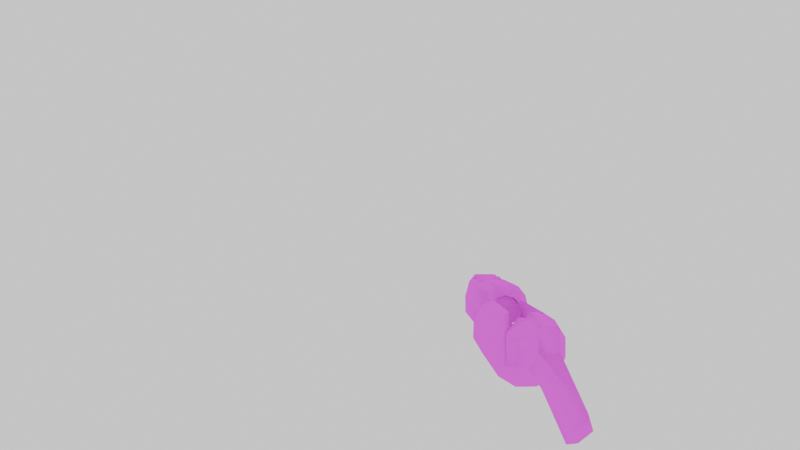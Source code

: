# Source: qcde_q2_tb.blend  (saved by Blender 3.4.6; exported with 4.5.12 LTS)
import bpy
from mathutils import Matrix  # noqa: F401  (used for matrix-valued properties, if any)

bpy.ops.wm.read_factory_settings(use_empty=True)
scene = bpy.context.scene
scene.name = 'Scene'

# ---- collections
col_collection = bpy.data.collections.new('Collection'); scene.collection.children.link(col_collection)

# ---- images (referenced by path relative to the original .blend; pixels are not part of the script)
import os
ASSET_DIR = os.environ.get("B2B_ASSET_DIR", "")  # directory of the original .blend (textures are referenced by path, not embedded)
HERE = os.path.dirname(os.path.abspath(__file__))  # packed textures are extracted next to this script under _unpacked/

def load_image(name, relpath, width, height, colorspace="sRGB"):
    """Load a texture the original file referenced (path relative to the .blend, or extracted next to this script)."""
    p = next((c for c in (os.path.join(HERE, relpath), os.path.join(ASSET_DIR, relpath)) if relpath and os.path.exists(c)), "")
    if p:
        img = bpy.data.images.load(p, check_existing=True)
        img.name = name
    else:  # same state as the original file: an image datablock whose file is absent (Cycles renders it pink)
        img = bpy.data.images.new(name, width, height)
        img.source = "FILE"
        img.filepath = "//" + (relpath or name)
    img.colorspace_settings.name = colorspace
    return img
img_skin_png_004 = load_image('skin.png.004', 'qcde_skins/Q2_Arms_Assembly/og models/v_launch/skin.png', 1024, 1024, 'sRGB')

# ---- materials (node trees are filled in below, after node groups)
mat_skin_003 = bpy.data.materials.new('skin.003')
mat_skin_003.use_transparent_shadow = False
mat_skin_003.roughness = 1.0

# ---- material node trees
mat_skin_003.use_nodes = True; mat_skin_003.node_tree.nodes.clear()
_N = mat_skin_003.node_tree.nodes; _L = mat_skin_003.node_tree.links
n0 = _N.new('ShaderNodeBsdfPrincipled'); n0.name = 'Principled BSDF'; n0.location = (0, 300)
n0.distribution = 'GGX'
n0.subsurface_method = 'RANDOM_WALK_SKIN'
n0.inputs[2].default_value = 1.0
n0.inputs[3].default_value = 1.45
n0.inputs[13].default_value = 0.0
n0.inputs[27].default_value = (0.0, 0.0, 0.0, 1.0)
n0.inputs[28].default_value = 1.0
n1 = _N.new('ShaderNodeOutputMaterial'); n1.name = 'Material Output'; n1.location = (280, 300)
n2 = _N.new('ShaderNodeTexImage'); n2.name = 'Image Texture'; n2.location = (-480, 300)
n2.image = img_skin_png_004
_L.new(n2.outputs[0], n0.inputs[0])
_L.new(n0.outputs[0], n1.inputs[0])
n1.is_active_output = True

# ---- world
world_world = bpy.data.worlds.new('World'); scene.world = world_world
world_world.use_nodes = True; world_world.node_tree.nodes.clear()
_N = world_world.node_tree.nodes; _L = world_world.node_tree.links
n0 = _N.new('ShaderNodeOutputWorld'); n0.name = 'World Output'; n0.location = (300, 300)
n1 = _N.new('ShaderNodeBackground'); n1.name = 'Background'; n1.location = (10, 300)
n1.inputs[0].default_value = (1.0, 1.0, 1.0, 1.0)
_L.new(n1.outputs[0], n0.inputs[0])
n0.is_active_output = True
world_world.color = (0.05088, 0.05088, 0.05088)
world_world.use_sun_shadow = False
world_world.sun_shadow_jitter_overblur = 0.0

# ---- cameras
cam_camera_001 = bpy.data.cameras.new('Camera.001')
cam_camera_001.lens = 12.0

# ---- meshes
me_group_040 = bpy.data.meshes.new('Group.040')
me_group_040.from_pydata([(-2.085, 1.981, -2.89), (-1.316, 0.4426, -2.925), (-2.051, 1.981, 0.5878), (-2.787, 0.7018, 0.6051), (-2.821, 0.7646, -2.961), (-1.27, 2.516, -2.907), (-1.236, 2.453, 0.6591), (-1.283, 0.4432, 0.5531), (-2.148, -2.075, 0.6173), (0.7556, -2.825, 0.6133), (-0.6834, -2.849, 0.5963), (1.265, 0.443, 0.5529), (2.063, -2.11, 0.5916), (2.806, 0.7271, 0.6232), (2.046, 2.02, 0.6159), (1.232, 0.4424, -2.925), (2.853, -0.7775, 0.6126), (1.202, 2.5, 0.5594), (2.012, 2.083, -2.95), (1.221, 2.553, -2.88), (2.772, 0.7899, -2.943), (2.819, -0.7147, -2.954), (2.03, -2.047, -2.975), (0.7792, -2.8, -2.98), (-0.717, -2.786, -2.97), (-2.182, -2.012, -2.949), (-2.831, -0.7025, -2.945)], [], [(1, 4, 0), (5, 1, 0), (3, 2, 0), (2, 5, 0), (3, 0, 4), (1, 5, 6), (2, 6, 5), (7, 6, 2), (7, 1, 6), (8, 10, 7), (3, 8, 7), (11, 1, 7), (10, 9, 7), (11, 7, 9), (2, 3, 7), (12, 16, 11), (9, 12, 11), (11, 13, 14), (13, 11, 16), (14, 17, 11), (1, 11, 15), (11, 17, 15), (15, 17, 19), (18, 17, 14), (18, 19, 17), (15, 19, 18), (14, 20, 18), (18, 20, 15), (14, 13, 20), (13, 21, 20), (15, 20, 21), (13, 16, 21), (16, 22, 21), (21, 22, 15), (16, 12, 22), (12, 23, 22), (22, 23, 15), (12, 9, 23), (9, 24, 23), (23, 24, 15), (10, 25, 24), (24, 25, 1), (9, 10, 24), (1, 15, 24), (25, 10, 8), (25, 26, 1), (26, 25, 8), (3, 4, 26), (26, 4, 1), (8, 3, 26)])
_uv = me_group_040.uv_layers.new(name='UVMap')
_uv.uv.foreach_set('vector', [0.2661, 0.3351, 0.2823, 0.2423, 0.2944, 0.2938, 0.2944, 0.3247, 0.2661, 0.3351, 0.2944, 0.2938, 0.4556, 0.2423, 0.4677, 0.2938, 0.2944, 0.2938, 0.4677, 0.2938, 0.2944, 0.3247, 0.2944, 0.2938, 0.4556, 0.2423, 0.2944, 0.2938, 0.2823, 0.2423, 0.2661, 0.3351, 0.2944, 0.3247, 0.4677, 0.3247, 0.4677, 0.2938, 0.4677, 0.3247, 0.2944, 0.3247, 0.9395, 0.3351, 0.9637, 0.3247, 0.9637, 0.2938, 0.4435, 0.3351, 0.2661, 0.3351, 0.4677, 0.3247, 0.9113, 0.2887, 0.8911, 0.3247, 0.9395, 0.3351, 0.9516, 0.2423, 0.9113, 0.2887, 0.9395, 0.3351, 0.4234, 0.3866, 0.2661, 0.3351, 0.4435, 0.3351, 0.8911, 0.3247, 0.8831, 0.366, 0.9395, 0.3351, 0.9194, 0.3866, 0.9395, 0.3351, 0.8831, 0.366, 0.9637, 0.2938, 0.9516, 0.2423, 0.9395, 0.3351, 0.8831, 0.4124, 0.8952, 0.4433, 0.9194, 0.3866, 0.8831, 0.366, 0.8831, 0.4124, 0.9194, 0.3866, 0.9194, 0.3866, 0.9153, 0.4536, 0.9355, 0.4227, 0.9153, 0.4536, 0.9194, 0.3866, 0.8952, 0.4433, 0.9355, 0.4227, 0.9476, 0.4021, 0.9194, 0.3866, 0.2661, 0.3351, 0.4234, 0.3866, 0.25, 0.3866, 0.4234, 0.3866, 0.4516, 0.4021, 0.25, 0.3866, 0.25, 0.3866, 0.4516, 0.4021, 0.2782, 0.4021, 0.2661, 0.4227, 0.4516, 0.4021, 0.4395, 0.4227, 0.2661, 0.4227, 0.2782, 0.4021, 0.4516, 0.4021, 0.25, 0.3866, 0.2782, 0.4021, 0.2661, 0.4227, 0.4395, 0.4227, 0.2419, 0.4536, 0.2661, 0.4227, 0.2661, 0.4227, 0.2419, 0.4536, 0.25, 0.3866, 0.4395, 0.4227, 0.4194, 0.4536, 0.2419, 0.4536, 0.9153, 0.4536, 0.7177, 0.4433, 0.7379, 0.4536, 0.25, 0.3866, 0.2419, 0.4536, 0.2218, 0.4433, 0.9153, 0.4536, 0.8952, 0.4433, 0.7177, 0.4433, 0.8952, 0.4433, 0.7056, 0.4124, 0.7177, 0.4433, 0.2218, 0.4433, 0.2097, 0.4124, 0.25, 0.3866, 0.8952, 0.4433, 0.8831, 0.4124, 0.7056, 0.4124, 0.8831, 0.4124, 0.7056, 0.366, 0.7056, 0.4124, 0.2097, 0.4124, 0.2097, 0.366, 0.25, 0.3866, 0.8831, 0.4124, 0.8831, 0.366, 0.7056, 0.366, 0.8831, 0.366, 0.7137, 0.3247, 0.7056, 0.366, 0.2097, 0.366, 0.2177, 0.3247, 0.25, 0.3866, 0.8911, 0.3247, 0.7339, 0.2887, 0.7137, 0.3247, 0.2177, 0.3247, 0.2379, 0.2887, 0.2661, 0.3351, 0.8831, 0.366, 0.8911, 0.3247, 0.7137, 0.3247, 0.2661, 0.3351, 0.25, 0.3866, 0.2177, 0.3247, 0.7339, 0.2887, 0.8911, 0.3247, 0.9113, 0.2887, 0.2379, 0.2887, 0.2621, 0.2577, 0.2661, 0.3351, 0.7581, 0.2577, 0.7339, 0.2887, 0.9113, 0.2887, 0.9516, 0.2423, 0.7782, 0.2423, 0.7581, 0.2577, 0.2621, 0.2577, 0.2823, 0.2423, 0.2661, 0.3351, 0.9113, 0.2887, 0.9516, 0.2423, 0.7581, 0.2577])
me_group_040.materials.append(mat_skin_003)
me_group_040.update()
me_group_040.normals_split_custom_set([tuple(v) for v in zip(*[iter([0.3041, 0.3039, -0.9029, 0.02699, 0.01373, -0.9995, 0.002731, 0.02395, -0.9997, -0.02681, 0.009192, -0.9996, 0.004533, 0.01168, -0.9999, -0.3851, 0.2445, -0.8899, -0.9767, 0.2117, 0.03575, -0.6383, 0.694, 0.333, -0.7385, 0.5981, -0.3114, -0.6572, 0.7536, 0.01145, -0.5258, 0.8505, 0.01257, -0.775, 0.6319, 0.01044, -0.9767, 0.2117, 0.03578, -0.775, 0.6319, 0.01045, -0.9622, 0.2719, 0.01386, 0.564, -0.002792, -0.8258, 0.9997, -0.02226, -0.009809, 0.9997, -0.02226, -0.009809, -0.6572, 0.7536, 0.01144, -0.5023, 0.8645, 0.01996, -0.5258, 0.8505, 0.01257, 0.004074, 0.0004331, 1.0, -0.05756, -0.05128, 0.997, -0.398, 0.1974, 0.8959, 0.4738, -0.006866, 0.8806, 0.7132, -0.005966, -0.7009, 0.9997, -0.02254, -0.009652, -0.3961, -0.08391, 0.9144, 0.00579, 0.0142, 0.9999, 0.004064, 0.0004301, 1.0, -0.3921, -0.09408, 0.9151, -0.3961, -0.08392, 0.9144, 0.1686, -0.003282, 0.9857, 8.696e-05, 0.8961, 0.4438, 0.01427, 0.8979, -0.44, 4.377e-05, 0.7136, 0.7005, 0.005795, 0.0142, 0.9999, -0.00161, 0.01559, 0.9999, 0.004077, 0.0004305, 1.0, -0.0289, 0.3174, 0.9478, 0.004015, 0.165, 0.9863, -0.001611, 0.01559, 0.9999, -0.01203, -0.02859, 0.9995, -0.3921, -0.09411, 0.9151, 0.1686, -0.003283, 0.9857, -0.01352, 0.01092, 0.9998, -0.03907, -0.001981, 0.9992, -0.1932, -0.003837, 0.9811, -0.001627, 0.01559, 0.9999, -0.01353, 0.01092, 0.9998, -0.03047, 0.001252, 0.9995, -0.1932, -0.00385, 0.9811, -0.04304, -0.01375, 0.999, -0.05592, -0.0122, 0.9984, -0.04304, -0.01376, 0.999, -0.1932, -0.003847, 0.9811, -0.03906, -0.001974, 0.9992, -0.05592, -0.0122, 0.9984, -0.9, -0.01798, 0.4356, -0.1932, -0.003852, 0.9812, 0.01426, 0.8979, -0.44, 0.0001226, 0.8961, 0.4438, -0.02257, 0.2596, -0.9654, -0.2847, -0.01414, 0.9585, -0.9, -0.01793, 0.4356, -0.902, -0.006628, -0.4316, -0.7235, -0.002971, -0.6903, -0.9, -0.01799, 0.4356, -0.7315, 0.0107, -0.6818, 0.641, 0.7675, 0.009449, 0.5026, 0.8644, 0.01336, 0.7624, 0.6471, 0.004203, 0.641, 0.7674, 0.009451, 0.5114, 0.8592, 0.01603, 0.5025, 0.8645, 0.01335, -0.2866, 0.142, -0.9475, -0.7315, 0.01071, -0.6817, -0.0425, 0.004861, -0.9991, 0.7624, 0.6471, 0.004206, 0.9337, 0.3579, -0.002483, 0.6411, 0.7674, 0.00944, -0.04252, 0.004869, -0.9991, -0.01116, -0.002179, -0.9999, -0.01654, 0.01204, -0.9998, 0.7624, 0.6471, 0.004213, 0.9808, 0.1949, -0.005812, 0.9337, 0.3579, -0.002475, 0.9808, 0.195, -0.005812, 0.9879, -0.1544, -0.01202, 0.9337, 0.358, -0.002473, -0.1573, 0.0112, -0.9875, -0.01116, -0.002171, -0.9999, -0.008858, 0.01255, -0.9999, 0.9808, 0.195, -0.005813, 0.9399, -0.3412, -0.01488, 0.9879, -0.1545, -0.01202, 0.9399, -0.3411, -0.01488, 0.7661, -0.6424, -0.01853, 0.9879, -0.1544, -0.01204, -0.008837, 0.01258, -0.9999, -0.005394, 0.01817, -0.9998, -0.01634, 0.1532, -0.9881, 0.9399, -0.3411, -0.01486, 0.6373, -0.7705, -0.01377, 0.7661, -0.6424, -0.01852, 0.6372, -0.7705, -0.01376, 0.3391, -0.9407, -0.01035, 0.7661, -0.6424, -0.01852, -0.005776, 0.01805, -0.9998, -0.006506, 0.01781, -0.9998, -0.01633, 0.1531, -0.9881, 0.6372, -0.7706, -0.01376, 0.1668, -0.9859, -0.009587, 0.3391, -0.9407, -0.01036, 0.1668, -0.9859, -0.009587, -0.1576, -0.9874, -0.01236, 0.3391, -0.9407, -0.01034, -0.006508, 0.01781, -0.9998, -0.004776, 0.01477, -0.9999, -0.01633, 0.1531, -0.9881, -0.3148, -0.949, -0.01375, -0.6374, -0.7705, -0.007555, -0.1576, -0.9874, -0.01233, -0.004776, 0.01473, -0.9999, 6.282e-05, 0.009749, -1.0, 0.004532, 0.01168, -0.9999, 0.1668, -0.9859, -0.009577, -0.3149, -0.949, -0.01375, -0.1576, -0.9874, -0.01234, 0.004566, 0.01167, -0.9999, -0.01653, 0.01206, -0.9998, -0.004769, 0.01474, -0.9999, -0.6374, -0.7705, -0.007576, -0.3148, -0.949, -0.01377, -0.8322, -0.5535, 0.03196, 0.000103, 0.009734, -1.0, 0.01476, -0.002109, -0.9999, 0.1685, 0.007839, -0.9857, -0.9738, -0.2244, 0.03749, -0.6374, -0.7705, -0.007551, -0.8322, -0.5535, 0.03197, -0.9767, 0.2117, 0.03576, -0.9622, 0.2719, 0.01386, -0.9738, -0.2244, 0.03749, 0.01477, -0.002132, -0.9999, 0.02699, 0.01375, -0.9995, 0.3192, 0.003989, -0.9477, -0.6604, -0.4421, 0.6069, -0.8461, 0.1886, 0.4985, -0.9738, -0.2244, 0.03751])] * 3)])
me_group_042 = bpy.data.meshes.new('Group.042')
me_group_042.from_pydata([(1.273, 0.1993, -4.766), (0.549, -1.416, -4.856), (0.4664, 0.1799, -5.85), (1.258, -1.431, -4.332), (1.344, 0.2075, -3.022), (0.4726, 1.674, -5.713), (0.4957, 1.349, -3.807), (0.1613, 2.089, -4.747), (0.2015, 2.097, -4.072), (-0.8333, 1.341, -3.813), (0.4787, 1.331, -3.017), (-0.463, 2.094, -4.074), (-0.5032, 2.085, -4.749), (-0.8565, 1.667, -5.719), (-0.8626, 0.1721, -5.856), (-1.663, 0.1896, -4.773), (-1.648, 0.2353, -3.002), (1.307, -2.174, -2.993), (-0.8503, 1.323, -3.023), (-0.1935, -1.148, -9.211), (-0.7754, -2.367, -8.749), (0.4814, -1.831, -6.225), (-0.3669, -3.444, -8.186), (0.5749, -3.066, -8.717), (0.4436, -2.121, -9.108), (1.128, 2.298, 3.83), (1.464, 1.938, 6.648), (-1.156, 2.691, 3.845), (0.8529, 2.719, 0.655), (1.429, 2.0, 0.6737), (-1.477, 2.336, 3.857), (0.8378, 2.703, 3.853), (1.164, 2.334, 4.658), (0.8208, 2.685, 4.643), (1.151, 2.352, 5.206), (-1.441, 2.371, 4.685), (-1.748, 1.935, 6.645), (-1.12, 2.727, 4.673), (-1.133, 2.745, 5.221), (-1.45, 2.299, 5.168), (-1.414, 2.335, 5.996), (1.134, 2.335, 5.996), (0.844, 2.74, 6.02), (0.8313, 2.695, 6.656), (-1.162, 2.683, 6.648), (0.5838, 1.749, 6.646), (-0.1205, 1.961, 0.6454), (0.6054, 1.773, 0.6444), (0.2073, -0.3716, 6.594), (-0.8553, 1.725, 6.629), (0.978, 0.4703, 0.6446), (0.9567, 1.177, 0.6174), (1.865, -1.297, 0.5792), (1.924, 0.3142, 0.6663), (1.902, 0.2896, 6.667), (1.9, -1.359, 6.553), (-2.226, 0.1584, 0.6882), (-1.784, 1.997, 0.671), (-0.1584, -0.4203, 0.6738), (-0.8843, -0.1693, 0.5866), (-1.293, 0.4645, 0.6405), (-1.314, 1.171, 0.6133), (-0.8337, 1.75, 0.6275), (0.5548, -0.1457, 0.6035), (-1.198, 2.745, 0.6735), (-1.15, 2.728, 6.011), (0.8081, 2.704, 5.191)], [], [(1, 2, 0), (0, 3, 1), (0, 2, 5), (0, 4, 3), (0, 6, 4), (5, 6, 0), (6, 10, 4), (6, 5, 7), (6, 7, 8), (6, 8, 11), (10, 6, 9), (6, 11, 9), (8, 12, 11), (11, 12, 9), (8, 7, 12), (12, 13, 9), (7, 13, 12), (15, 9, 13), (7, 5, 13), (5, 14, 13), (13, 14, 15), (9, 15, 16), (1, 16, 15), (15, 14, 1), (17, 16, 1), (17, 18, 16), (16, 18, 9), (4, 10, 18), (17, 4, 18), (10, 9, 18), (4, 17, 3), (1, 3, 17), (14, 21, 1), (5, 2, 14), (2, 19, 14), (14, 19, 20), (14, 20, 22), (14, 22, 21), (22, 20, 23), (21, 22, 23), (21, 23, 24), (23, 20, 24), (20, 19, 24), (24, 19, 2), (21, 24, 2), (1, 21, 2), (25, 32, 26), (25, 26, 29), (25, 31, 27), (30, 25, 27), (31, 25, 28), (29, 28, 25), (30, 32, 25), (33, 34, 32), (33, 32, 35), (32, 34, 26), (32, 30, 35), (36, 35, 30), (39, 35, 36), (37, 33, 35), (38, 37, 35), (38, 35, 39), (41, 39, 40), (40, 39, 36), (39, 41, 34), (39, 34, 38), (34, 41, 26), (43, 26, 41), (41, 40, 42), (42, 43, 41), (43, 45, 26), (43, 42, 44), (43, 44, 45), (45, 46, 47), (46, 45, 49), (45, 47, 51), (26, 45, 48), (48, 45, 50), (45, 44, 49), (50, 45, 51), (51, 52, 50), (29, 51, 47), (53, 52, 51), (29, 53, 51), (53, 26, 54), (26, 53, 29), (54, 52, 53), (54, 26, 48), (55, 54, 48), (52, 54, 55), (36, 55, 48), (55, 36, 56), (56, 52, 55), (36, 57, 56), (56, 57, 60), (52, 56, 58), (59, 58, 56), (59, 56, 60), (59, 60, 49), (49, 60, 61), (57, 61, 60), (61, 62, 49), (61, 57, 62), (49, 62, 46), (57, 46, 62), (48, 58, 59), (49, 48, 59), (63, 52, 58), (48, 63, 58), (50, 52, 63), (50, 63, 48), (46, 57, 64), (30, 64, 57), (57, 36, 30), (64, 28, 46), (27, 64, 30), (27, 31, 64), (64, 31, 28), (49, 44, 36), (48, 49, 36), (46, 29, 47), (28, 29, 46), (36, 44, 40), (40, 44, 65), (65, 44, 42), (65, 42, 40), (37, 38, 66), (34, 66, 38), (66, 33, 37), (34, 33, 66)])
_uv = me_group_042.uv_layers.new(name='UVMap')
_uv.uv.foreach_set('vector', [0.75, 0.866, 0.6653, 0.8505, 0.6935, 0.9072, 0.6935, 0.9072, 0.7298, 0.9072, 0.75, 0.866, 0.6935, 0.9072, 0.6653, 0.8505, 0.6411, 0.8866, 0.6935, 0.9072, 0.75, 0.9639, 0.7298, 0.9072, 0.6935, 0.9072, 0.6855, 0.9742, 0.75, 0.9639, 0.6411, 0.8866, 0.6855, 0.9742, 0.6935, 0.9072, 0.6855, 0.9742, 0.7097, 0.9794, 0.75, 0.9639, 0.6855, 0.9742, 0.6411, 0.8866, 0.6371, 0.9227, 0.6855, 0.9742, 0.6371, 0.9227, 0.6452, 0.9639, 0.1895, 0.9742, 0.1492, 0.9639, 0.1734, 0.9536, 0.2137, 0.9794, 0.1895, 0.9742, 0.1935, 0.9381, 0.1895, 0.9742, 0.1734, 0.9536, 0.1935, 0.9381, 0.1492, 0.9639, 0.1694, 0.9227, 0.1734, 0.9536, 0.1734, 0.9536, 0.1694, 0.9227, 0.1935, 0.9381, 0.1492, 0.9639, 0.1411, 0.9227, 0.1694, 0.9227, 0.1694, 0.9227, 0.1734, 0.9021, 0.1935, 0.9381, 0.1411, 0.9227, 0.1734, 0.9021, 0.1694, 0.9227, 0.2056, 0.8969, 0.1935, 0.9381, 0.1734, 0.9021, 0.1411, 0.9227, 0.1452, 0.8866, 0.1734, 0.9021, 0.1452, 0.8866, 0.2016, 0.866, 0.1734, 0.9021, 0.1734, 0.9021, 0.2016, 0.866, 0.2056, 0.8969, 0.1935, 0.9381, 0.2056, 0.8969, 0.2177, 0.9278, 0.254, 0.866, 0.2177, 0.9278, 0.2056, 0.8969, 0.2056, 0.8969, 0.2016, 0.866, 0.254, 0.866, 0.2742, 0.9124, 0.2177, 0.9278, 0.254, 0.866, 0.2742, 0.9124, 0.2137, 0.9588, 0.2177, 0.9278, 0.2177, 0.9278, 0.2137, 0.9588, 0.1935, 0.9381, 0.254, 0.9639, 0.2137, 0.9794, 0.2137, 0.9588, 0.2742, 0.9124, 0.254, 0.9639, 0.2137, 0.9588, 0.2137, 0.9794, 0.1935, 0.9381, 0.2137, 0.9588, 0.75, 0.9639, 0.7702, 0.9124, 0.7298, 0.9072, 0.75, 0.866, 0.7298, 0.9072, 0.7702, 0.9124, 0.2016, 0.866, 0.246, 0.8247, 0.254, 0.866, 0.1452, 0.8866, 0.1694, 0.8505, 0.2016, 0.866, 0.1694, 0.8505, 0.1855, 0.7577, 0.2016, 0.866, 0.2016, 0.866, 0.1855, 0.7577, 0.2137, 0.7526, 0.2016, 0.866, 0.2137, 0.7526, 0.246, 0.7526, 0.2016, 0.866, 0.246, 0.7526, 0.246, 0.8247, 0.246, 0.7526, 0.2137, 0.7526, 0.2298, 0.7474, 0.7419, 0.8247, 0.7419, 0.7526, 0.7258, 0.7474, 0.7419, 0.8247, 0.7258, 0.7474, 0.7056, 0.7474, 0.2298, 0.7474, 0.2137, 0.7526, 0.2097, 0.7474, 0.2137, 0.7526, 0.1855, 0.7577, 0.2097, 0.7474, 0.7056, 0.7474, 0.6815, 0.7577, 0.6653, 0.8505, 0.7419, 0.8247, 0.7056, 0.7474, 0.6653, 0.8505, 0.75, 0.866, 0.7419, 0.8247, 0.6653, 0.8505, 0.7863, 0.7165, 0.8145, 0.7165, 0.9476, 0.6649, 0.7863, 0.7165, 0.9476, 0.6649, 0.7056, 0.5979, 0.2903, 0.7165, 0.2742, 0.7216, 0.2581, 0.6907, 0.2661, 0.6753, 0.2903, 0.7165, 0.2581, 0.6907, 0.7702, 0.7216, 0.7863, 0.7165, 0.6895, 0.7216, 0.7056, 0.5979, 0.6895, 0.7216, 0.7863, 0.7165, 0.2661, 0.6753, 0.3185, 0.7165, 0.2903, 0.7165, 0.8306, 0.7216, 0.8589, 0.7165, 0.8145, 0.7165, 0.3347, 0.7216, 0.3185, 0.7165, 0.2984, 0.6753, 0.8145, 0.7165, 0.8589, 0.7165, 0.9476, 0.6649, 0.3185, 0.7165, 0.2661, 0.6753, 0.2984, 0.6753, 0.4153, 0.6134, 0.2984, 0.6753, 0.2661, 0.6753, 0.3427, 0.6753, 0.2984, 0.6753, 0.4153, 0.6134, 0.3145, 0.6907, 0.3347, 0.7216, 0.2984, 0.6753, 0.3427, 0.6907, 0.3145, 0.6907, 0.2984, 0.6753, 0.3427, 0.6907, 0.2984, 0.6753, 0.3427, 0.6753, 0.3911, 0.7165, 0.3427, 0.6753, 0.3669, 0.6753, 0.3669, 0.6753, 0.3427, 0.6753, 0.4153, 0.6134, 0.3427, 0.6753, 0.3911, 0.7165, 0.3629, 0.7165, 0.3427, 0.6753, 0.3629, 0.7165, 0.3427, 0.6907, 0.8589, 0.7165, 0.8871, 0.7165, 0.9476, 0.6649, 0.9274, 0.7216, 0.9476, 0.6649, 0.8871, 0.7165, 0.3911, 0.7165, 0.3669, 0.6753, 0.4073, 0.7216, 0.9032, 0.7216, 0.9274, 0.7216, 0.8871, 0.7165, 0.4315, 0.7216, 0.4355, 0.6443, 0.4516, 0.6649, 0.4315, 0.7216, 0.4073, 0.7216, 0.4153, 0.6907, 0.4315, 0.7216, 0.4153, 0.6907, 0.4355, 0.6443, 0.9315, 0.6443, 0.6895, 0.5722, 0.6976, 0.5773, 0.6895, 0.5722, 0.9315, 0.6443, 0.9194, 0.6237, 0.4355, 0.6443, 0.2016, 0.5773, 0.2097, 0.567, 0.4516, 0.6649, 0.4355, 0.6443, 0.4516, 0.5361, 0.4516, 0.5361, 0.4355, 0.6443, 0.2137, 0.5515, 0.4355, 0.6443, 0.4153, 0.6907, 0.4234, 0.6237, 0.2137, 0.5515, 0.4355, 0.6443, 0.2097, 0.567, 0.2097, 0.567, 0.2016, 0.5206, 0.2137, 0.5515, 0.7056, 0.5979, 0.7056, 0.567, 0.6976, 0.5773, 0.7177, 0.5619, 0.6976, 0.5206, 0.7056, 0.567, 0.7056, 0.5979, 0.7177, 0.5619, 0.7056, 0.567, 0.7177, 0.5619, 0.9476, 0.6649, 0.9637, 0.5619, 0.9476, 0.6649, 0.7177, 0.5619, 0.7056, 0.5979, 0.9637, 0.5619, 0.6976, 0.5206, 0.7177, 0.5619, 0.4677, 0.5619, 0.4516, 0.6649, 0.4516, 0.5361, 0.4597, 0.4948, 0.4677, 0.5619, 0.4516, 0.5361, 0.6976, 0.5206, 0.9637, 0.5619, 0.9556, 0.4948, 0.4153, 0.6134, 0.4597, 0.4948, 0.4516, 0.5361, 0.4597, 0.4948, 0.4153, 0.6134, 0.1573, 0.4897, 0.6532, 0.4897, 0.6976, 0.5206, 0.9556, 0.4948, 0.4153, 0.6134, 0.1613, 0.6134, 0.1573, 0.4897, 0.6532, 0.4897, 0.6573, 0.6134, 0.6774, 0.5103, 0.2016, 0.5206, 0.1573, 0.4897, 0.2056, 0.5103, 0.2016, 0.5052, 0.2056, 0.5103, 0.1573, 0.4897, 0.6976, 0.5052, 0.6532, 0.4897, 0.6774, 0.5103, 0.6976, 0.5052, 0.6774, 0.5103, 0.9194, 0.6237, 0.9194, 0.6237, 0.6774, 0.5103, 0.6774, 0.5309, 0.6573, 0.6134, 0.6774, 0.5309, 0.6774, 0.5103, 0.6774, 0.5309, 0.6855, 0.5567, 0.9194, 0.6237, 0.6774, 0.5309, 0.6573, 0.6134, 0.6855, 0.5567, 0.9194, 0.6237, 0.6855, 0.5567, 0.6895, 0.5722, 0.6573, 0.6134, 0.6895, 0.5722, 0.6855, 0.5567, 0.4516, 0.5361, 0.2056, 0.5103, 0.2016, 0.5052, 0.9194, 0.6237, 0.9476, 0.5361, 0.6976, 0.5052, 0.2137, 0.5258, 0.2016, 0.5206, 0.2056, 0.5103, 0.4516, 0.5361, 0.2137, 0.5258, 0.2056, 0.5103, 0.2137, 0.5515, 0.2016, 0.5206, 0.2137, 0.5258, 0.2137, 0.5515, 0.2137, 0.5258, 0.4516, 0.5361, 0.6895, 0.5722, 0.6573, 0.6134, 0.6734, 0.6907, 0.2661, 0.6753, 0.1774, 0.6907, 0.1613, 0.6134, 0.1613, 0.6134, 0.4153, 0.6134, 0.2661, 0.6753, 0.6734, 0.6907, 0.6895, 0.7216, 0.6895, 0.5722, 0.2581, 0.6907, 0.1774, 0.6907, 0.2661, 0.6753, 0.2581, 0.6907, 0.2742, 0.7216, 0.1774, 0.6907, 0.1774, 0.6907, 0.2742, 0.7216, 0.1935, 0.7216, 0.4234, 0.6237, 0.4153, 0.6907, 0.4153, 0.6134, 0.4516, 0.5361, 0.4234, 0.6237, 0.4153, 0.6134, 0.6895, 0.5722, 0.7056, 0.5979, 0.6976, 0.5773, 0.6895, 0.7216, 0.7056, 0.5979, 0.6895, 0.5722, 0.4153, 0.6134, 0.4153, 0.6907, 0.3669, 0.6753, 0.3669, 0.6753, 0.4153, 0.6907, 0.3871, 0.6907, 0.3871, 0.6907, 0.4153, 0.6907, 0.4073, 0.7216, 0.3871, 0.6907, 0.4073, 0.7216, 0.3669, 0.6753, 0.3145, 0.6907, 0.3427, 0.6907, 0.3589, 0.7216, 0.3629, 0.7165, 0.3589, 0.7216, 0.3427, 0.6907, 0.3589, 0.7216, 0.3347, 0.7216, 0.3145, 0.6907, 0.8589, 0.7165, 0.8306, 0.7216, 0.8548, 0.7216])
me_group_042.materials.append(mat_skin_003)
me_group_042.update()
me_group_042.normals_split_custom_set([tuple(v) for v in zip(*[iter([0.5686, -0.5541, -0.6081, 0.8595, 0.06808, -0.5065, 0.9208, 0.1146, -0.3727, 0.9208, 0.1146, -0.3727, 0.8608, -0.3177, -0.3976, 0.5686, -0.5541, -0.608, 0.9208, 0.1146, -0.3727, 0.8059, 0.2357, -0.5431, 0.5796, 0.4927, -0.649, 0.9208, 0.1145, -0.3728, 0.9521, 0.3049, -0.02432, 0.8608, -0.3177, -0.3976, 0.9208, 0.1146, -0.3728, 0.6749, 0.6666, 0.3165, 0.9521, 0.3049, -0.02435, 0.7625, 0.5948, -0.2545, 0.6749, 0.6666, 0.3165, 0.9208, 0.1146, -0.3727, 0.6749, 0.6665, 0.3165, 0.2657, 0.8911, 0.3679, 0.8502, 0.2732, 0.45, 0.6749, 0.6665, 0.3165, 0.7625, 0.5949, -0.2545, 0.4313, 0.882, -0.1899, 0.6749, 0.6666, 0.3165, 0.4313, 0.882, -0.19, 0.3105, 0.9051, 0.2905, 0.6749, 0.6666, 0.3165, 0.3105, 0.9051, 0.2904, -0.3025, 0.7055, 0.6409, 0.2863, 0.9578, 0.02733, 0.6749, 0.6665, 0.3165, -0.6352, 0.7503, 0.1831, 0.6749, 0.6665, 0.3165, -0.3025, 0.7055, 0.6409, -0.6352, 0.7503, 0.1831, 0.3106, 0.9051, 0.2904, -0.4136, 0.9082, -0.06468, -0.3025, 0.7055, 0.6409, -0.3025, 0.7055, 0.6409, -0.4135, 0.9082, -0.06474, -0.6352, 0.7503, 0.1831, 0.3105, 0.9051, 0.2904, 0.4313, 0.882, -0.19, -0.4136, 0.9082, -0.06465, -0.4135, 0.9082, -0.06467, -0.6233, 0.7244, -0.2945, -0.6352, 0.7503, 0.1831, 0.4313, 0.882, -0.19, -0.5592, 0.6713, -0.4864, -0.4135, 0.9082, -0.06469, -0.9669, -0.1006, -0.2344, -0.6352, 0.7503, 0.1831, -0.6233, 0.7244, -0.2945, 0.4313, 0.882, -0.19, 0.5796, 0.4927, -0.649, -0.5592, 0.6713, -0.4864, 0.2439, 0.3495, -0.9046, -0.5166, 0.172, -0.8387, -0.2517, 0.6201, -0.7431, -0.5592, 0.6713, -0.4864, -0.8644, -0.1098, -0.4907, -0.9669, -0.1006, -0.2344, -0.6352, 0.7503, 0.1831, -0.8874, 0.4237, -0.1815, -0.9835, 0.1782, -0.03123, -0.5089, -0.8466, -0.1555, -0.6095, -0.7927, -0.01637, -0.907, -0.3138, -0.2809, -0.907, -0.3138, -0.281, -0.8614, -0.2857, -0.42, -0.1857, -0.886, -0.425, -0.1772, -0.9346, -0.3084, -0.9899, -0.1408, -0.0159, -0.5089, -0.8466, -0.1555, 0.006885, 0.01268, 0.9999, 0.001119, 0.3192, 0.9477, 0.008109, 0.01343, 0.9999, -0.9835, 0.1782, -0.03123, -0.4548, 0.8905, 0.009888, -0.6352, 0.7504, 0.1831, 0.3502, 0.2714, 0.8965, 0.5507, 0.4215, 0.7205, 0.00314, 0.006006, 1.0, 0.006727, 0.01258, 0.9999, 0.3502, 0.2714, 0.8965, 0.001097, 0.3192, 0.9477, 0.2863, 0.9578, 0.02731, -0.6351, 0.7504, 0.1832, -0.2953, 0.5974, 0.7456, 0.9521, 0.3049, -0.02433, 0.804, -0.507, -0.3107, 0.8608, -0.3178, -0.3976, 0.02333, -0.8961, -0.4432, 0.8608, -0.3178, -0.3976, 0.3774, -0.8728, -0.3096, -0.9364, -0.3477, -0.04655, -0.3515, -0.7701, 0.5324, -0.5089, -0.8466, -0.1555, 0.2439, 0.3495, -0.9046, 0.8059, 0.2356, -0.5431, -0.5166, 0.172, -0.8387, 0.675, 0.4096, -0.6137, -0.133, 0.5979, -0.7905, -0.4288, 0.375, -0.8219, -0.8643, -0.1099, -0.4908, -0.5124, 0.4516, -0.7304, -0.6442, -0.2851, -0.7097, -0.9364, -0.3477, -0.04654, -0.6442, -0.2851, -0.7098, -0.8094, -0.587, 0.01679, -0.9364, -0.3477, -0.04655, -0.45, -0.689, 0.5681, -0.3515, -0.7701, 0.5324, -0.7692, -0.4999, -0.3981, -0.6442, -0.2851, -0.7098, -0.218, -0.4614, -0.86, 0.7267, -0.5631, 0.3935, -0.02474, -0.7668, 0.6414, 0.9016, -0.3731, 0.2187, 0.9823, -0.1676, 0.08358, 0.9017, -0.3731, 0.2186, 0.967, 0.2161, -0.1349, -0.218, -0.4614, -0.86, -0.6442, -0.285, -0.7098, -0.2063, -0.3242, -0.9232, -0.6442, -0.2851, -0.7097, -0.1331, 0.5979, -0.7905, 0.1746, -0.07158, -0.982, 0.8802, 0.1289, -0.4568, 0.2704, 0.5547, -0.7869, 0.8059, 0.2356, -0.5431, 0.9823, -0.1676, 0.08356, 0.967, 0.2161, -0.1349, 0.8596, 0.06806, -0.5065, 0.758, -0.3775, -0.5318, 0.9823, -0.1676, 0.08357, 0.8059, 0.2357, -0.543, 0.6994, 0.7145, -0.01633, 0.5386, 0.8035, -0.2537, 0.8555, 0.5178, -0.003162, 0.6847, 0.7023, 0.1947, 0.8555, 0.5178, -0.003152, 0.5965, 0.4075, -0.6915, 0.003438, -0.0177, 0.9998, -0.003854, -0.05999, 0.9982, 0.003445, -0.0177, 0.9998, -0.6743, 0.5797, 0.4575, 0.6442, 0.5188, 0.562, -0.2726, 0.6026, 0.7501, 0.3026, 0.9531, 0.01085, 0.6847, 0.7023, 0.1948, 0.5883, 0.8086, 0.01008, 0.5965, 0.4075, -0.6915, 0.5883, 0.8086, 0.01009, 0.6847, 0.7023, 0.1947, -0.5662, 0.8242, -0.00661, 0.5526, 0.8327, -0.03448, 0.6995, 0.7145, -0.01633, 0.5185, 0.8549, -0.01691, 0.6095, 0.7639, 0.2123, 0.5526, 0.8327, -0.03448, -0.01347, -0.03679, -0.9992, 0.6293, 0.2461, -0.7372, -0.01347, -0.03679, -0.9992, 0.5526, 0.8327, -0.03452, 0.6095, 0.7639, 0.2123, 0.8555, 0.5178, -0.003142, 0.5526, 0.8327, -0.03451, -0.5662, 0.8242, -0.00664, -0.596, 0.7811, -0.186, -0.8745, 0.4805, 0.06644, -0.6022, 0.7979, 0.0255, -0.5662, 0.8242, -0.006613, -0.4472, 0.8582, 0.2522, -0.6022, 0.7979, 0.02549, -0.7383, 0.5789, 0.3461, -0.5256, 0.4508, -0.7215, -0.01347, -0.03679, -0.9992, -0.2765, 0.5845, -0.7629, -0.5656, 0.8247, -0.0008409, -0.242, 0.8953, -0.3741, -0.5961, 0.7811, -0.1859, -0.4599, 0.6573, 0.597, -0.6022, 0.7979, 0.02547, -0.4472, 0.8581, 0.2523, 0.4937, 0.8464, -0.1996, -0.4498, 0.8923, 0.03871, -0.5558, 0.681, -0.4768, -0.6141, 0.7423, -0.2681, -0.4498, 0.8923, 0.03871, -0.8745, 0.4805, 0.06643, -0.4498, 0.8923, 0.03866, 0.4938, 0.8464, -0.1995, 0.6095, 0.7639, 0.2123, -0.5853, 0.6069, 0.5377, 0.002138, -0.02524, 0.9997, -0.3567, 0.2293, 0.9057, 0.6095, 0.7639, 0.2123, 0.5093, 0.8604, 0.01503, 0.8476, 0.5114, 0.1414, 0.578, 0.8147, 0.04733, 0.8555, 0.5178, -0.003159, 0.4938, 0.8464, -0.1995, 0.2505, 0.9058, -0.3418, -0.4431, 0.6744, -0.5906, 0.001975, 0.04595, -0.9989, 0.2963, 0.9523, 0.07291, 0.4564, 0.639, 0.6191, 0.5093, 0.8604, 0.01504, 0.2914, 0.5647, 0.7721, -0.003282, -0.01739, 0.9998, 0.221, 0.1996, 0.9546, 0.4564, 0.6391, 0.6191, 0.2963, 0.9523, 0.07292, -0.3456, 0.6618, 0.6653, 0.2913, 0.5648, 0.7721, -0.2044, 0.6077, 0.7674, -0.003281, -0.01738, 0.9998, -0.719, -0.5553, 0.4181, 0.01728, -0.9997, -0.0154, -0.6018, -0.7987, -0.005462, 0.0151, -0.8193, -0.5732, -0.6405, -0.7671, -0.03592, 0.381, -0.9245, -0.01426, -0.7955, -0.6036, -0.05383, -0.6018, -0.7986, -0.005425, -0.8592, -0.2481, -0.4474, -0.01369, -0.01192, 0.9998, -0.06368, -0.2509, 0.9659, -0.01014, -0.02546, 0.9996, -0.7343, 0.5659, -0.3748, -0.9171, -0.3954, -0.05064, -0.7885, 0.1931, -0.5839, -0.06369, -0.251, 0.9659, -0.2045, 0.6077, 0.7674, 0.006766, -0.01561, 0.9999, -0.7885, 0.1931, -0.5839, -0.7955, -0.6036, -0.05389, -0.6867, -0.1806, -0.7042, -0.4103, -0.1008, -0.9063, -0.07657, -0.1391, -0.9873, -0.7885, 0.193, -0.5839, 0.5118, 0.3449, -0.7868, -0.2331, 0.014, -0.9723, 0.01811, 0.06294, -0.9979, 0.8313, 0.1554, -0.5336, 0.3668, 0.03896, -0.9295, 0.007631, 0.02273, -0.9997, 0.5118, 0.3449, -0.7868, 0.8313, 0.1553, -0.5336, 0.007662, 0.02272, -0.9997, 0.8313, 0.1554, -0.5337, 0.8555, 0.5178, -0.003149, 0.9973, 0.07376, 0.000694, 0.8555, 0.5178, -0.003156, 0.8313, 0.1554, -0.5336, 0.5965, 0.4075, -0.6915, 0.9973, 0.07375, 0.0006787, 0.5913, 0.0848, -0.802, 0.8313, 0.1554, -0.5336, -0.02999, -0.0344, 0.999, -0.01369, -0.01191, 0.9998, -0.09688, 0.2021, 0.9746, -0.4217, -0.7339, 0.5326, -0.03, -0.03436, 0.999, -0.01016, -0.02547, 0.9996, 0.5912, 0.08473, -0.802, 0.9973, 0.07376, 0.000684, 1.0, -0.0007592, -0.005954, -0.5593, 0.4293, -0.7092, -0.02142, 0.004144, -0.9998, -0.2374, 0.8301, -0.5046, -0.4216, -0.7339, 0.5326, -0.8436, 0.3513, 0.406, -0.691, -0.7206, -0.05676, -0.6579, -0.6693, -0.3453, -0.2446, -0.4519, -0.8579, -0.4217, -0.7338, 0.5326, -0.8745, 0.4805, 0.06645, -0.5561, 0.3127, -0.77, -0.5947, -0.5769, -0.5599, -0.4037, -0.32, -0.8571, -0.4822, 0.2723, -0.8327, 0.4168, 0.159, -0.895, 0.3669, 0.03897, -0.9295, -0.0858, -0.1627, -0.9829, -0.104, 0.4428, -0.8906, -0.1831, -0.4847, -0.8553, -0.1012, -0.2679, -0.9581, -0.5171, -0.4582, -0.723, 0.6322, 0.4104, -0.6572, -0.3485, -0.09058, -0.9329, 0.1566, 0.1688, -0.9731, 0.635, 0.639, -0.4341, 0.5892, 0.2138, -0.7792, 0.9876, 0.1085, -0.1133, 0.9829, -0.1513, -0.105, 0.7885, 0.2564, -0.5591, 0.8192, -0.2649, -0.5086, -0.4821, 0.2723, -0.8327, -0.1152, 0.003886, -0.9933, -0.105, 0.0008286, -0.9945, 0.9441, -0.3271, -0.04187, 0.5505, -0.8349, -0.001423, 0.8619, -0.3629, 0.3541, 0.3495, 0.01583, -0.9368, -0.4821, 0.2723, -0.8327, -0.02246, 0.08904, -0.9958, 0.6263, -0.7788, -0.03593, 0.5504, -0.8349, -0.00143, 0.02216, -0.9419, -0.335, -0.4822, 0.2723, -0.8327, -0.0002636, 0.04469, -0.999, -0.02245, 0.08908, -0.9958, 0.002797, 0.9256, -0.3785, 0.01502, 0.9083, -0.4181, 0.635, 0.639, -0.434, 0.9876, 0.1085, -0.1133, 0.3044, 0.853, -0.424, 0.635, 0.639, -0.4341, -0.3843, 0.2441, -0.8904, -0.07655, -0.1391, -0.9873, -0.1012, -0.2679, -0.9581, -0.3003, 0.9292, 0.2155, -0.5298, 0.7105, -0.4631, 0.01498, 0.9083, -0.4181, -0.7885, 0.1931, -0.5839, 0.3668, 0.03894, -0.9295, -0.4419, 0.5344, -0.7206, -0.7885, 0.193, -0.5839, -0.4419, 0.5343, -0.7206, -0.5432, 0.77, -0.3348, 0.003027, -0.1526, -0.9883, -0.06205, 0.03064, -0.9976, -0.01189, 0.01941, -0.9997, -0.5662, 0.8242, -0.00663, -0.42, 0.9074, 0.01485, -0.5561, 0.3128, -0.77, -0.5561, 0.3127, -0.77, -0.8745, 0.4805, 0.06644, -0.5543, 0.8141, 0.1734, -0.004938, 0.462, -0.8869, 0.01, 0.4527, -0.8916, -0.0002722, 0.04468, -0.999, -0.3473, 0.7998, 0.4896, -0.42, 0.9074, 0.01486, -0.5543, 0.8141, 0.1734, -0.3472, 0.7998, 0.4896, 0.3026, 0.9531, 0.01081, -0.42, 0.9074, 0.01484, -0.4061, 0.8787, -0.251, 0.3026, 0.9531, 0.0108, 0.5486, 0.7664, -0.334, 0.2486, -0.2158, 0.9443, -0.0035, 0.5269, 0.8499, -0.4097, 0.05156, 0.9108, -0.01017, -0.02547, 0.9996, 0.2486, -0.2159, 0.9442, -0.4097, 0.05157, 0.9108, -0.0002864, 0.04468, -0.999, 0.5117, 0.3449, -0.7869, 0.01811, 0.06293, -0.9979, 0.004909, 0.00626, -1.0, 0.03211, 0.03519, -0.9989, 0.05622, -0.3256, -0.9438, -0.8725, 0.4782, -0.1005, -0.4568, 0.8887, 0.03853, -0.5558, 0.681, -0.4768, -0.645, 0.7641, -0.01101, -0.3976, 0.7582, 0.5168, -0.4728, 0.8796, 0.05241, -0.4728, 0.8796, 0.05242, -0.3456, 0.6618, 0.6652, 0.2963, 0.9523, 0.07296, 0.004008, 0.03466, -0.9994, 0.001986, 0.04592, -0.9989, -0.2803, 0.6115, -0.74, -0.2535, 0.9666, -0.03865, -0.5187, 0.7846, 0.3396, 0.2575, 0.9161, 0.3073, 0.581, 0.7098, 0.3984, 0.2575, 0.9161, 0.3073, -0.2979, 0.5726, 0.7638, 0.2574, 0.9161, 0.3073, 0.5185, 0.8549, -0.01694, -0.2535, 0.9666, -0.03867, 0.6095, 0.7639, 0.2123, 0.5185, 0.8549, -0.01692, 0.2575, 0.9161, 0.3073])] * 3)])
me_group_043 = bpy.data.meshes.new('Group.043')
me_group_043.from_pydata([(-0.7132, 0.638, -2.918), (-1.122, 1.272, -2.864), (-0.9379, 1.93, 0.4174), (0.01272, 0.4504, -2.919), (1.147, 1.242, -0.2105), (0.6687, 0.6991, -2.874), (-1.143, 1.979, -2.892), (1.096, 1.224, -2.898), (1.128, 1.985, -2.887), (1.126, 1.949, -0.2377), (0.6641, 2.53, -0.222), (0.5456, 2.315, 0.4264), (0.8927, 1.873, 0.3762), (-0.0703, 2.519, 0.4387), (-0.5634, 2.339, 0.4434), (-0.008904, 2.771, -0.1828), (-0.7221, 2.559, -0.2007), (-0.05949, 2.753, -2.871), (0.6664, 2.565, -2.872), (-0.6626, 2.557, -2.877)], [], [(3, 0, 1), (2, 1, 0), (2, 0, 3), (1, 5, 3), (3, 4, 2), (3, 5, 4), (1, 6, 5), (6, 7, 5), (5, 7, 4), (8, 7, 6), (9, 4, 7), (9, 7, 8), (4, 9, 12), (9, 10, 11), (10, 9, 8), (12, 9, 11), (12, 11, 2), (4, 12, 2), (11, 10, 13), (11, 13, 2), (13, 15, 14), (13, 14, 2), (10, 15, 13), (15, 16, 14), (16, 15, 17), (15, 18, 17), (15, 10, 18), (18, 8, 19), (19, 17, 18), (10, 8, 18), (16, 17, 19), (2, 16, 19), (8, 6, 19), (2, 19, 6), (14, 16, 2), (6, 1, 2)])
_uv = me_group_043.uv_layers.new(name='UVMap')
_uv.uv.foreach_set('vector', [0.8024, 0.7474, 0.7944, 0.7732, 0.7863, 0.8041, 0.4113, 0.8351, 0.2903, 0.8041, 0.2984, 0.7732, 0.4113, 0.8351, 0.2984, 0.7732, 0.3065, 0.7474, 0.7863, 0.8041, 0.8145, 0.7732, 0.8024, 0.7474, 0.3065, 0.7474, 0.3871, 0.7732, 0.4113, 0.8351, 0.8024, 0.7474, 0.8145, 0.7732, 0.8831, 0.7732, 0.7863, 0.8041, 0.7863, 0.8351, 0.8145, 0.7732, 0.7863, 0.8351, 0.8185, 0.8041, 0.8145, 0.7732, 0.8145, 0.7732, 0.8185, 0.8041, 0.8831, 0.7732, 0.8185, 0.8351, 0.8185, 0.8041, 0.7863, 0.8351, 0.8831, 0.8351, 0.8831, 0.7732, 0.8185, 0.8041, 0.8831, 0.8351, 0.8185, 0.8041, 0.8185, 0.8351, 0.8831, 0.7732, 0.8831, 0.8351, 0.9315, 0.8351, 0.8831, 0.8351, 0.875, 0.866, 0.9274, 0.8608, 0.875, 0.866, 0.8831, 0.8351, 0.8185, 0.8351, 0.9315, 0.8351, 0.8831, 0.8351, 0.9274, 0.8608, 0.4355, 0.8351, 0.4315, 0.8608, 0.4113, 0.8351, 0.3871, 0.7732, 0.4355, 0.8351, 0.4113, 0.8351, 0.9274, 0.8608, 0.875, 0.866, 0.9194, 0.8866, 0.4315, 0.8608, 0.4234, 0.8866, 0.4113, 0.8351, 0.4234, 0.8866, 0.371, 0.8918, 0.4032, 0.8608, 0.4234, 0.8866, 0.4032, 0.8608, 0.4113, 0.8351, 0.875, 0.866, 0.8669, 0.8918, 0.9194, 0.8866, 0.371, 0.8918, 0.3589, 0.866, 0.4032, 0.8608, 0.3589, 0.866, 0.371, 0.8918, 0.3065, 0.8918, 0.8669, 0.8918, 0.8105, 0.866, 0.8024, 0.8918, 0.8669, 0.8918, 0.875, 0.866, 0.8105, 0.866, 0.8105, 0.866, 0.8185, 0.8351, 0.7944, 0.866, 0.7944, 0.866, 0.8024, 0.8918, 0.8105, 0.866, 0.875, 0.866, 0.8185, 0.8351, 0.8105, 0.866, 0.3589, 0.866, 0.3065, 0.8918, 0.2984, 0.866, 0.4113, 0.8351, 0.3589, 0.866, 0.2984, 0.866, 0.8185, 0.8351, 0.7863, 0.8351, 0.7944, 0.866, 0.4113, 0.8351, 0.2984, 0.866, 0.2903, 0.8351, 0.4032, 0.8608, 0.3589, 0.866, 0.4113, 0.8351, 0.2903, 0.8351, 0.2903, 0.8041, 0.4113, 0.8351])
me_group_043.materials.append(mat_skin_003)
me_group_043.update()
me_group_043.normals_split_custom_set([tuple(v) for v in zip(*[iter([0.02633, 0.1029, -0.9943, 0.02458, 0.1005, -0.9946, 0.01154, 0.05571, -0.9984, -0.6524, -0.2522, 0.7147, -0.948, -0.2977, 0.1128, -0.5675, -0.78, 0.2639, -0.3581, -0.5459, 0.7575, -0.5675, -0.78, 0.2639, -0.03063, -0.9585, 0.2834, 0.01154, 0.05571, -0.9984, -0.001522, 0.0108, -0.9999, 0.02632, 0.1029, -0.9943, -0.03062, -0.9585, 0.2834, 0.262, -0.9023, 0.3424, -0.3581, -0.5459, 0.7575, -0.0306, -0.9585, 0.2834, 0.5815, -0.8113, 0.06113, 0.6367, -0.6902, 0.3438, 0.01154, 0.0557, -0.9984, -0.007256, -0.008838, -0.9999, 0.2441, -0.1897, -0.951, -0.00727, -0.008872, -0.9999, 0.3396, -0.2898, -0.8948, 0.2441, -0.1897, -0.951, 0.3997, -0.6013, -0.6919, 0.9132, -0.2243, -0.3403, 0.6367, -0.6902, 0.3438, 0.002529, 0.02259, -0.9997, 0.4392, 0.00437, -0.8984, -0.007261, -0.008852, -0.9999, 0.9298, 0.3186, 0.1842, 0.8905, -0.435, 0.1335, 0.9172, -0.208, -0.34, 0.9298, 0.3186, 0.1842, 0.9741, -0.2261, -0.01019, 0.9054, 0.4245, 0.006429, 0.7759, -0.5535, 0.3028, 0.9298, 0.3186, 0.1842, 0.5709, -0.06235, 0.8186, 0.9298, 0.3186, 0.1842, 0.5764, 0.7943, 0.1918, 0.4555, 0.4698, 0.7561, 0.5764, 0.7943, 0.1918, 0.9298, 0.3186, 0.1842, 0.9054, 0.4244, 0.006421, 0.6922, 0.2013, 0.6931, 0.9298, 0.3186, 0.1842, 0.4555, 0.4698, 0.7562, 0.5709, -0.06233, 0.8187, 0.4555, 0.4698, 0.7562, -0.4512, -0.4263, 0.784, 0.4689, -0.7901, 0.3948, 0.3935, -0.3067, 0.8666, -0.3581, -0.5459, 0.7575, 0.4555, 0.4698, 0.7562, 0.5764, 0.7943, 0.1918, 0.0923, 0.629, 0.7719, 0.4555, 0.4698, 0.7562, 0.09227, 0.629, 0.7719, -0.5547, -0.3167, 0.7694, 0.09231, 0.6289, 0.7719, 0.007518, 0.9812, 0.1929, -0.3727, 0.6866, 0.6243, 0.09228, 0.629, 0.7719, -0.3727, 0.6866, 0.6243, -0.3171, -0.4537, 0.8328, 0.5764, 0.7944, 0.1918, 0.007528, 0.9812, 0.1929, 0.09232, 0.6289, 0.7719, 0.007493, 0.9812, 0.1929, -0.5527, 0.8181, 0.1588, -0.3727, 0.6866, 0.6243, -0.5527, 0.8181, 0.1588, 0.007509, 0.9812, 0.1929, -0.1092, 0.9377, -0.3298, 0.007496, 0.9812, 0.193, 0.3896, 0.7297, -0.5619, -0.1092, 0.9377, -0.3298, 0.007505, 0.9812, 0.1929, 0.5764, 0.7943, 0.1918, 0.4762, 0.8794, 0.003685, 0.1139, 0.4494, -0.8861, 0.002529, 0.02257, -0.9997, -0.3536, 0.3765, -0.8563, -0.3536, 0.3765, -0.8563, -0.1093, 0.9377, -0.3298, 0.1138, 0.4494, -0.8861, 0.5764, 0.7943, 0.1918, 0.9054, 0.4244, 0.006449, 0.4762, 0.8794, 0.003693, -0.5527, 0.8181, 0.1588, -0.1092, 0.9377, -0.3298, -0.4929, 0.4805, -0.7254, -0.964, 0.2234, 0.144, -0.5527, 0.8181, 0.1588, -0.4929, 0.4805, -0.7254, 0.002229, 0.0228, -0.9997, -0.007259, -0.008833, -0.9999, -0.3535, 0.3765, -0.8563, -0.9137, 0.2025, 0.3523, -0.731, 0.6823, 0.01008, -0.9434, 0.3254, 0.06324, -0.3727, 0.6865, 0.6243, -0.5527, 0.8181, 0.1588, -0.7481, 0.1316, 0.6505, -0.9435, 0.3254, 0.06319, -0.948, -0.2977, 0.1128, -0.7281, -0.2614, 0.6336])] * 3)])

# ---- objects
ob_camera = bpy.data.objects.new('Camera', cam_camera_001)
ob_group_003 = bpy.data.objects.new('Group.003', me_group_040)
ob_group_002 = bpy.data.objects.new('Group.002', me_group_042)
ob_group_004 = bpy.data.objects.new('Group.004', me_group_043)

# ---- transforms, parenting, visibility, modifiers, constraints
ob_camera.location = (9.07, 22.13, 8.82)
ob_camera.rotation_euler = (1.571, 0.0, 3.142)
ob_group_003.location = (0.0, 0.0, 0.0)
ob_group_003.rotation_euler = (1.571, 0.0, 0.0)
ob_group_002.location = (0.1475, 0.0, 0.8453)
ob_group_002.rotation_euler = (1.571, -0.0, 0.0)
ob_group_004.location = (0.0, -3.85, 0.0)
ob_group_004.rotation_euler = (1.571, -0.0, 0.0)

# ---- collection membership
col_collection.objects.link(ob_camera)
col_collection.objects.link(ob_group_003)
col_collection.objects.link(ob_group_002)
col_collection.objects.link(ob_group_004)

# ---- scene / render settings (as saved in the file)
scene.camera = ob_camera
scene.frame_start = 1; scene.frame_end = 8; scene.frame_set(4)
scene.render.engine = 'BLENDER_EEVEE_NEXT'
scene.render.image_settings.color_depth = '16'
scene.render.image_settings.compression = 0
scene.render.image_settings.color_management = 'OVERRIDE'
scene.render.resolution_x = 960
scene.render.resolution_y = 540
scene.render.fps = 6
scene.render.filter_size = 1.0
scene.render.film_transparent = True
scene.cycles.sampling_pattern = 'TABULATED_SOBOL'
scene.cycles.use_light_tree = False
scene.eevee.motion_blur_depth_scale = 0.0
scene.view_settings.view_transform = 'Filmic'
bpy.context.view_layer.update()
